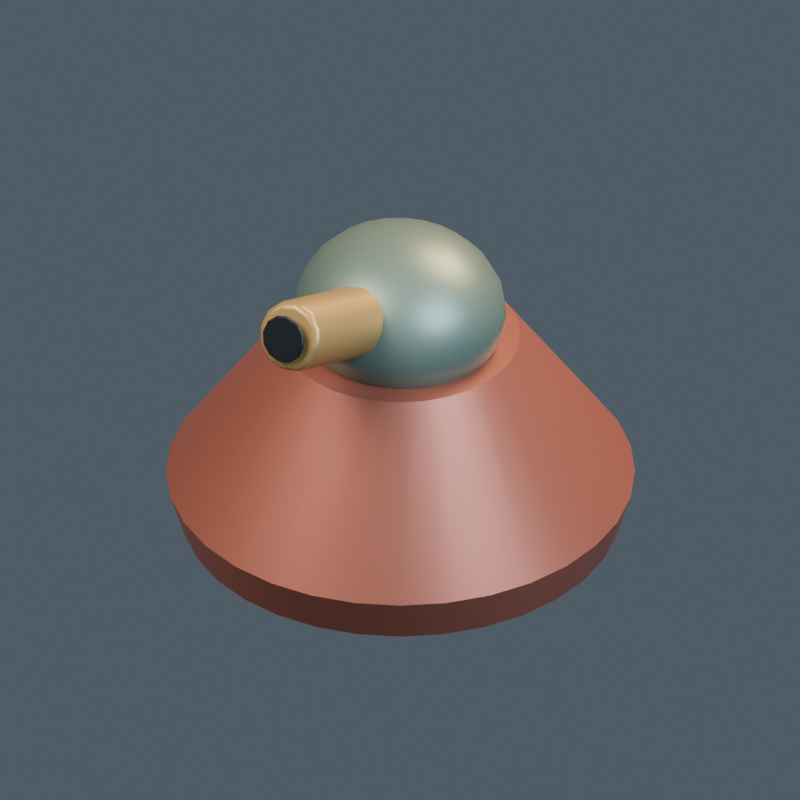 # Source: model.blend  (saved by Blender 4.5.92; exported with 4.5.12 LTS)
import bpy
from mathutils import Matrix  # noqa: F401  (used for matrix-valued properties, if any)

bpy.ops.wm.read_factory_settings(use_empty=True)
scene = bpy.context.scene
scene.name = '018 | Photon Turret'

# ---- collections
col_pb18___photon_turret = bpy.data.collections.new('PB18 | Photon Turret'); scene.collection.children.link(col_pb18___photon_turret)

# ---- materials (node trees are filled in below, after node groups)
mat_terran___accent = bpy.data.materials.new('terran | accent')
mat_terran___accent.diffuse_color = (0.4, 0.12, 0.08, 1.0)
mat_terran___body = bpy.data.materials.new('terran | body')
mat_terran___body.diffuse_color = (0.17, 0.24, 0.2, 1.0)
mat_terran___cap = bpy.data.materials.new('terran | cap')
mat_terran___cap.diffuse_color = (0.46, 0.29, 0.1, 1.0)
mat_terran___dark = bpy.data.materials.new('terran | dark')
mat_terran___dark.diffuse_color = (0.014, 0.019, 0.023, 1.0)
mat_terran___red = bpy.data.materials.new('terran | red')
mat_terran___red.diffuse_color = (0.58, 0.025, 0.015, 1.0)

# ---- material node trees
mat_terran___accent.use_nodes = True; mat_terran___accent.node_tree.nodes.clear()
_N = mat_terran___accent.node_tree.nodes; _L = mat_terran___accent.node_tree.links
n0 = _N.new('ShaderNodeBsdfPrincipled'); n0.name = 'Principled BSDF'; n0.location = (-200, 100)
n0.inputs[0].default_value = (0.4, 0.12, 0.08, 1.0)
n0.inputs[1].default_value = 0.45
n0.inputs[2].default_value = 0.43
n0.inputs[27].default_value = (0.4, 0.12, 0.08, 1.0)
n1 = _N.new('ShaderNodeOutputMaterial'); n1.name = 'Material Output'; n1.location = (200, 100)
_L.new(n0.outputs[0], n1.inputs[0])
n1.is_active_output = True
mat_terran___body.use_nodes = True; mat_terran___body.node_tree.nodes.clear()
_N = mat_terran___body.node_tree.nodes; _L = mat_terran___body.node_tree.links
n0 = _N.new('ShaderNodeBsdfPrincipled'); n0.name = 'Principled BSDF'; n0.location = (-200, 100)
n0.inputs[0].default_value = (0.17, 0.24, 0.2, 1.0)
n0.inputs[1].default_value = 0.45
n0.inputs[2].default_value = 0.43
n0.inputs[27].default_value = (0.17, 0.24, 0.2, 1.0)
n1 = _N.new('ShaderNodeOutputMaterial'); n1.name = 'Material Output'; n1.location = (200, 100)
_L.new(n0.outputs[0], n1.inputs[0])
n1.is_active_output = True
mat_terran___cap.use_nodes = True; mat_terran___cap.node_tree.nodes.clear()
_N = mat_terran___cap.node_tree.nodes; _L = mat_terran___cap.node_tree.links
n0 = _N.new('ShaderNodeBsdfPrincipled'); n0.name = 'Principled BSDF'; n0.location = (-200, 100)
n0.inputs[0].default_value = (0.46, 0.29, 0.1, 1.0)
n0.inputs[1].default_value = 0.45
n0.inputs[2].default_value = 0.43
n0.inputs[27].default_value = (0.46, 0.29, 0.1, 1.0)
n1 = _N.new('ShaderNodeOutputMaterial'); n1.name = 'Material Output'; n1.location = (200, 100)
_L.new(n0.outputs[0], n1.inputs[0])
n1.is_active_output = True
mat_terran___dark.use_nodes = True; mat_terran___dark.node_tree.nodes.clear()
_N = mat_terran___dark.node_tree.nodes; _L = mat_terran___dark.node_tree.links
n0 = _N.new('ShaderNodeBsdfPrincipled'); n0.name = 'Principled BSDF'; n0.location = (-200, 100)
n0.inputs[0].default_value = (0.014, 0.019, 0.023, 1.0)
n0.inputs[1].default_value = 0.45
n0.inputs[2].default_value = 0.43
n0.inputs[27].default_value = (0.014, 0.019, 0.023, 1.0)
n1 = _N.new('ShaderNodeOutputMaterial'); n1.name = 'Material Output'; n1.location = (200, 100)
_L.new(n0.outputs[0], n1.inputs[0])
n1.is_active_output = True
mat_terran___red.use_nodes = True; mat_terran___red.node_tree.nodes.clear()
_N = mat_terran___red.node_tree.nodes; _L = mat_terran___red.node_tree.links
n0 = _N.new('ShaderNodeBsdfPrincipled'); n0.name = 'Principled BSDF'; n0.location = (-200, 100)
n0.inputs[0].default_value = (0.58, 0.025, 0.015, 1.0)
n0.inputs[1].default_value = 0.45
n0.inputs[2].default_value = 0.43
n0.inputs[27].default_value = (0.58, 0.025, 0.015, 1.0)
n1 = _N.new('ShaderNodeOutputMaterial'); n1.name = 'Material Output'; n1.location = (200, 100)
_L.new(n0.outputs[0], n1.inputs[0])
n1.is_active_output = True

# ---- world
world_openfa_ambient = bpy.data.worlds.new('OpenFA ambient'); scene.world = world_openfa_ambient
world_openfa_ambient.use_nodes = True; world_openfa_ambient.node_tree.nodes.clear()
_N = world_openfa_ambient.node_tree.nodes; _L = world_openfa_ambient.node_tree.links
n0 = _N.new('ShaderNodeBackground'); n0.name = 'Background'; n0.location = (-200, 100)
n0.inputs[0].default_value = (0.19, 0.24, 0.3, 1.0)
n0.inputs[1].default_value = 0.45
n1 = _N.new('ShaderNodeOutputWorld'); n1.name = 'World Output'; n1.location = (200, 100)
_L.new(n0.outputs[0], n1.inputs[0])
n1.is_active_output = True

# ---- cameras
cam_camera = bpy.data.cameras.new('Camera')
cam_camera.type = 'ORTHO'
cam_camera.clip_end = 100.0
cam_camera.ortho_scale = 3.343

# ---- lights
light_area = bpy.data.lights.new('Area', 'AREA')
light_area.color = (1.0, 0.91, 0.78)
light_area.energy = 1100.0
light_area.size = 5.0
light_area.size_y = 1.0
light_area_001 = bpy.data.lights.new('Area.001', 'AREA')
light_area_001.color = (0.65, 0.83, 1.0)
light_area_001.energy = 650.0
light_area_001.size = 4.0
light_area_001.size_y = 1.0
light_area_002 = bpy.data.lights.new('Area.002', 'AREA')
light_area_002.color = (1.0, 0.66, 0.35)
light_area_002.energy = 900.0
light_area_002.size = 3.0
light_area_002.size_y = 1.0

# ---- meshes
me_turret_armoured_pedestal_mesh = bpy.data.meshes.new('Turret armoured pedestal mesh')
me_turret_armoured_pedestal_mesh.from_pydata([(0.92, 0.0, 0.0), (0.9023, 0.1795, 0.0), (0.85, 0.3521, 0.0), (0.765, 0.5111, 0.0), (0.6505, 0.6505, 0.0), (0.5111, 0.765, 0.0), (0.3521, 0.85, 0.0), (0.1795, 0.9023, 0.0), (5.633e-17, 0.92, 0.0), (-0.1795, 0.9023, 0.0), (-0.3521, 0.85, 0.0), (-0.5111, 0.765, 0.0), (-0.6505, 0.6505, 0.0), (-0.765, 0.5111, 0.0), (-0.85, 0.3521, 0.0), (-0.9023, 0.1795, 0.0), (-0.92, 1.127e-16, 0.0), (-0.9023, -0.1795, 0.0), (-0.85, -0.3521, 0.0), (-0.765, -0.5111, 0.0), (-0.6505, -0.6505, 0.0), (-0.5111, -0.765, 0.0), (-0.3521, -0.85, 0.0), (-0.1795, -0.9023, 0.0), (-1.69e-16, -0.92, 0.0), (0.1795, -0.9023, 0.0), (0.3521, -0.85, 0.0), (0.5111, -0.765, 0.0), (0.6505, -0.6505, 0.0), (0.765, -0.5111, 0.0), (0.85, -0.3521, 0.0), (0.9023, -0.1795, 0.0), (0.98, 0.0, 0.2), (0.9612, 0.1912, 0.2), (0.9054, 0.375, 0.2), (0.8148, 0.5445, 0.2), (0.693, 0.693, 0.2), (0.5445, 0.8148, 0.2), (0.375, 0.9054, 0.2), (0.1912, 0.9612, 0.2), (6.001e-17, 0.98, 0.2), (-0.1912, 0.9612, 0.2), (-0.375, 0.9054, 0.2), (-0.5445, 0.8148, 0.2), (-0.693, 0.693, 0.2), (-0.8148, 0.5445, 0.2), (-0.9054, 0.375, 0.2), (-0.9612, 0.1912, 0.2), (-0.98, 1.2e-16, 0.2), (-0.9612, -0.1912, 0.2), (-0.9054, -0.375, 0.2), (-0.8148, -0.5445, 0.2), (-0.693, -0.693, 0.2), (-0.5445, -0.8148, 0.2), (-0.375, -0.9054, 0.2), (-0.1912, -0.9612, 0.2), (-1.8e-16, -0.98, 0.2), (0.1912, -0.9612, 0.2), (0.375, -0.9054, 0.2), (0.5445, -0.8148, 0.2), (0.693, -0.693, 0.2), (0.8148, -0.5445, 0.2), (0.9054, -0.375, 0.2), (0.9612, -0.1912, 0.2), (0.5, 0.0, 0.9), (0.4904, 0.09755, 0.9), (0.4619, 0.1913, 0.9), (0.4157, 0.2778, 0.9), (0.3536, 0.3536, 0.9), (0.2778, 0.4157, 0.9), (0.1913, 0.4619, 0.9), (0.09755, 0.4904, 0.9), (3.062e-17, 0.5, 0.9), (-0.09755, 0.4904, 0.9), (-0.1913, 0.4619, 0.9), (-0.2778, 0.4157, 0.9), (-0.3536, 0.3536, 0.9), (-0.4157, 0.2778, 0.9), (-0.4619, 0.1913, 0.9), (-0.4904, 0.09755, 0.9), (-0.5, 6.123e-17, 0.9), (-0.4904, -0.09755, 0.9), (-0.4619, -0.1913, 0.9), (-0.4157, -0.2778, 0.9), (-0.3536, -0.3536, 0.9), (-0.2778, -0.4157, 0.9), (-0.1913, -0.4619, 0.9), (-0.09755, -0.4904, 0.9), (-9.185e-17, -0.5, 0.9), (0.09755, -0.4904, 0.9), (0.1913, -0.4619, 0.9), (0.2778, -0.4157, 0.9), (0.3536, -0.3536, 0.9), (0.4157, -0.2778, 0.9), (0.4619, -0.1913, 0.9), (0.4904, -0.09755, 0.9)], [], [(31, 30, 29, 28, 27, 26, 25, 24, 23, 22, 21, 20, 19, 18, 17, 16, 15, 14, 13, 12, 11, 10, 9, 8, 7, 6, 5, 4, 3, 2, 1, 0), (0, 1, 33, 32), (1, 2, 34, 33), (2, 3, 35, 34), (3, 4, 36, 35), (4, 5, 37, 36), (5, 6, 38, 37), (6, 7, 39, 38), (7, 8, 40, 39), (8, 9, 41, 40), (9, 10, 42, 41), (10, 11, 43, 42), (11, 12, 44, 43), (12, 13, 45, 44), (13, 14, 46, 45), (14, 15, 47, 46), (15, 16, 48, 47), (16, 17, 49, 48), (17, 18, 50, 49), (18, 19, 51, 50), (19, 20, 52, 51), (20, 21, 53, 52), (21, 22, 54, 53), (22, 23, 55, 54), (23, 24, 56, 55), (24, 25, 57, 56), (25, 26, 58, 57), (26, 27, 59, 58), (27, 28, 60, 59), (28, 29, 61, 60), (29, 30, 62, 61), (30, 31, 63, 62), (31, 0, 32, 63), (32, 33, 65, 64), (33, 34, 66, 65), (34, 35, 67, 66), (35, 36, 68, 67), (36, 37, 69, 68), (37, 38, 70, 69), (38, 39, 71, 70), (39, 40, 72, 71), (40, 41, 73, 72), (41, 42, 74, 73), (42, 43, 75, 74), (43, 44, 76, 75), (44, 45, 77, 76), (45, 46, 78, 77), (46, 47, 79, 78), (47, 48, 80, 79), (48, 49, 81, 80), (49, 50, 82, 81), (50, 51, 83, 82), (51, 52, 84, 83), (52, 53, 85, 84), (53, 54, 86, 85), (54, 55, 87, 86), (55, 56, 88, 87), (56, 57, 89, 88), (57, 58, 90, 89), (58, 59, 91, 90), (59, 60, 92, 91), (60, 61, 93, 92), (61, 62, 94, 93), (62, 63, 95, 94), (63, 32, 64, 95), (64, 65, 66, 67, 68, 69, 70, 71, 72, 73, 74, 75, 76, 77, 78, 79, 80, 81, 82, 83, 84, 85, 86, 87, 88, 89, 90, 91, 92, 93, 94, 95)])
me_turret_armoured_pedestal_mesh.polygons.foreach_set('use_smooth', [0, 1, 1, 1, 1, 1, 1, 1, 1, 1, 1, 1, 1, 1, 1, 1, 1, 1, 1, 1, 1, 1, 1, 1, 1, 1, 1, 1, 1, 1, 1, 1, 1, 1, 1, 1, 1, 1, 1, 1, 1, 1, 1, 1, 1, 1, 1, 1, 1, 1, 1, 1, 1, 1, 1, 1, 1, 1, 1, 1, 1, 1, 1, 1, 1, 0])
me_turret_armoured_pedestal_mesh.materials.append(mat_terran___accent)
me_turret_armoured_pedestal_mesh.update()
me_sphere = bpy.data.meshes.new('Sphere')
me_sphere.from_pydata([(0.0, 0.3724, 0.175), (0.0, 0.4153, 0.09059), (0.0, 0.43, 0.0), (0.0, 0.4153, -0.09059), (0.0, 0.3724, -0.175), (0.0, 0.3041, -0.2475), (0.03014, 0.1075, 0.3381), (0.05823, 0.2077, 0.3031), (0.08236, 0.2937, 0.2475), (0.1009, 0.3597, 0.175), (0.1125, 0.4012, 0.09059), (0.1165, 0.4153, 0.0), (0.1125, 0.4012, -0.09059), (0.1009, 0.3597, -0.175), (0.08236, 0.2937, -0.2475), (0.05823, 0.2077, -0.3031), (0.03014, 0.1075, -0.3381), (0.05823, 0.09638, 0.3381), (0.1125, 0.1862, 0.3031), (0.1591, 0.2633, 0.2475), (0.1949, 0.3225, 0.175), (0.2173, 0.3597, 0.09059), (0.225, 0.3724, 0.0), (0.2173, 0.3597, -0.09059), (0.1949, 0.3225, -0.175), (0.1591, 0.2633, -0.2475), (0.1125, 0.1862, -0.3031), (0.05823, 0.09638, -0.3381), (0.08236, 0.0787, 0.3381), (0.1591, 0.152, 0.3031), (0.225, 0.215, 0.2475), (0.2756, 0.2633, 0.175), (0.3074, 0.2937, 0.09059), (0.3182, 0.3041, 0.0), (0.3074, 0.2937, -0.09059), (0.2756, 0.2633, -0.175), (0.225, 0.215, -0.2475), (0.1591, 0.152, -0.3031), (0.08236, 0.0787, -0.3381), (0.1009, 0.05565, 0.3381), (0.1949, 0.1075, 0.3031), (0.2756, 0.152, 0.2475), (0.3375, 0.1862, 0.175), (0.3764, 0.2077, 0.09059), (0.3897, 0.215, 0.0), (0.3764, 0.2077, -0.09059), (0.3375, 0.1862, -0.175), (0.2756, 0.152, -0.2475), (0.1949, 0.1075, -0.3031), (0.1009, 0.05565, -0.3381), (0.0, 0.0, -0.35), (0.1125, 0.0288, 0.3381), (0.2173, 0.05565, 0.3031), (0.3074, 0.0787, 0.2475), (0.3764, 0.09638, 0.175), (0.4199, 0.1075, 0.09059), (0.4347, 0.1113, 0.0), (0.4199, 0.1075, -0.09059), (0.3764, 0.09638, -0.175), (0.3074, 0.0787, -0.2475), (0.2173, 0.05565, -0.3031), (0.1125, 0.0288, -0.3381), (0.1165, 0.0, 0.3381), (0.225, -6.407e-09, 0.3031), (0.3182, 6.407e-09, 0.2475), (0.3897, -6.407e-09, 0.175), (0.4347, -6.407e-09, 0.09059), (0.45, -1.281e-08, 0.0), (0.4347, -6.407e-09, -0.09059), (0.3897, -6.407e-09, -0.175), (0.3182, 6.407e-09, -0.2475), (0.225, -6.407e-09, -0.3031), (0.1165, 0.0, -0.3381), (0.1125, -0.0288, 0.3381), (0.2173, -0.05565, 0.3031), (0.3074, -0.0787, 0.2475), (0.3764, -0.09638, 0.175), (0.4199, -0.1075, 0.09059), (0.4347, -0.1113, 0.0), (0.4199, -0.1075, -0.09059), (0.3764, -0.09638, -0.175), (0.3074, -0.0787, -0.2475), (0.2173, -0.05565, -0.3031), (0.1125, -0.0288, -0.3381), (0.1009, -0.05565, 0.3381), (0.1949, -0.1075, 0.3031), (0.2756, -0.152, 0.2475), (0.3375, -0.1862, 0.175), (0.3764, -0.2077, 0.09059), (0.3897, -0.215, 0.0), (0.3764, -0.2077, -0.09059), (0.3375, -0.1862, -0.175), (0.2756, -0.152, -0.2475), (0.1949, -0.1075, -0.3031), (0.1009, -0.05565, -0.3381), (0.08236, -0.0787, 0.3381), (0.1591, -0.152, 0.3031), (0.225, -0.215, 0.2475), (0.2756, -0.2633, 0.175), (0.3074, -0.2937, 0.09059), (0.3182, -0.3041, 0.0), (0.3074, -0.2937, -0.09059), (0.2756, -0.2633, -0.175), (0.225, -0.215, -0.2475), (0.1591, -0.152, -0.3031), (0.08236, -0.0787, -0.3381), (0.05823, -0.09638, 0.3381), (0.1125, -0.1862, 0.3031), (0.1591, -0.2633, 0.2475), (0.1949, -0.3225, 0.175), (0.2173, -0.3597, 0.09059), (0.225, -0.3724, 0.0), (0.2173, -0.3597, -0.09059), (0.1949, -0.3225, -0.175), (0.1591, -0.2633, -0.2475), (0.1125, -0.1862, -0.3031), (0.05823, -0.09638, -0.3381), (0.03014, -0.1075, 0.3381), (0.05823, -0.2077, 0.3031), (0.08236, -0.2937, 0.2475), (0.1009, -0.3597, 0.175), (0.1125, -0.4012, 0.09059), (0.1165, -0.4153, 0.0), (0.1125, -0.4012, -0.09059), (0.1009, -0.3597, -0.175), (0.08236, -0.2937, -0.2475), (0.05823, -0.2077, -0.3031), (0.03014, -0.1075, -0.3381), (0.0, -0.1113, 0.3381), (-1.341e-08, -0.215, 0.3031), (1.341e-08, -0.3041, 0.2475), (-2.012e-08, -0.3724, 0.175), (-6.706e-09, -0.4153, 0.09059), (-2.682e-08, -0.43, 0.0), (-6.706e-09, -0.4153, -0.09059), (-2.012e-08, -0.3724, -0.175), (1.341e-08, -0.3041, -0.2475), (-1.341e-08, -0.215, -0.3031), (0.0, -0.1113, -0.3381), (0.0, 0.0, 0.35), (-0.03014, -0.1075, 0.3381), (-0.05823, -0.2077, 0.3031), (-0.08236, -0.2937, 0.2475), (-0.1009, -0.3597, 0.175), (-0.1125, -0.4012, 0.09059), (-0.1165, -0.4153, 0.0), (-0.1125, -0.4012, -0.09059), (-0.1009, -0.3597, -0.175), (-0.08236, -0.2937, -0.2475), (-0.05823, -0.2077, -0.3031), (-0.03014, -0.1075, -0.3381), (-0.05823, -0.09638, 0.3381), (-0.1125, -0.1862, 0.3031), (-0.1591, -0.2633, 0.2475), (-0.1949, -0.3225, 0.175), (-0.2173, -0.3597, 0.09059), (-0.225, -0.3724, 0.0), (-0.2173, -0.3597, -0.09059), (-0.1949, -0.3225, -0.175), (-0.1591, -0.2633, -0.2475), (-0.1125, -0.1862, -0.3031), (-0.05823, -0.09638, -0.3381), (-0.08236, -0.0787, 0.3381), (-0.1591, -0.152, 0.3031), (-0.225, -0.215, 0.2475), (-0.2756, -0.2633, 0.175), (-0.3074, -0.2937, 0.09059), (-0.3182, -0.3041, 0.0), (-0.3074, -0.2937, -0.09059), (-0.2756, -0.2633, -0.175), (-0.225, -0.215, -0.2475), (-0.1591, -0.152, -0.3031), (-0.08236, -0.0787, -0.3381), (-0.1009, -0.05565, 0.3381), (-0.1949, -0.1075, 0.3031), (-0.2756, -0.152, 0.2475), (-0.3375, -0.1862, 0.175), (-0.3764, -0.2077, 0.09059), (-0.3897, -0.215, 0.0), (-0.3764, -0.2077, -0.09059), (-0.3375, -0.1862, -0.175), (-0.2756, -0.152, -0.2475), (-0.1949, -0.1075, -0.3031), (-0.1009, -0.05565, -0.3381), (-0.1125, -0.0288, 0.3381), (-0.2173, -0.05565, 0.3031), (-0.3074, -0.0787, 0.2475), (-0.3764, -0.09638, 0.175), (-0.4199, -0.1075, 0.09059), (-0.4347, -0.1113, 0.0), (-0.4199, -0.1075, -0.09059), (-0.3764, -0.09638, -0.175), (-0.3074, -0.0787, -0.2475), (-0.2173, -0.05565, -0.3031), (-0.1125, -0.0288, -0.3381), (-0.1165, 0.0, 0.3381), (-0.225, 2.563e-08, 0.3031), (-0.3182, -1.281e-08, 0.2475), (-0.3897, 3.844e-08, 0.175), (-0.4347, 6.407e-09, 0.09059), (-0.45, 5.126e-08, 0.0), (-0.4347, 6.407e-09, -0.09059), (-0.3897, 3.844e-08, -0.175), (-0.3182, -1.281e-08, -0.2475), (-0.225, 2.563e-08, -0.3031), (-0.1165, 0.0, -0.3381), (-0.1125, 0.0288, 0.3381), (-0.2173, 0.05565, 0.3031), (-0.3074, 0.0787, 0.2475), (-0.3764, 0.09638, 0.175), (-0.4199, 0.1075, 0.09059), (-0.4347, 0.1113, 0.0), (-0.4199, 0.1075, -0.09059), (-0.3764, 0.09638, -0.175), (-0.3074, 0.0787, -0.2475), (-0.2173, 0.05565, -0.3031), (-0.1125, 0.0288, -0.3381), (-0.1009, 0.05565, 0.3381), (-0.1949, 0.1075, 0.3031), (-0.2756, 0.152, 0.2475), (-0.3375, 0.1862, 0.175), (-0.3764, 0.2077, 0.09059), (-0.3897, 0.215, 0.0), (-0.3764, 0.2077, -0.09059), (-0.3375, 0.1862, -0.175), (-0.2756, 0.152, -0.2475), (-0.1949, 0.1075, -0.3031), (-0.1009, 0.05565, -0.3381), (-0.08236, 0.0787, 0.3381), (-0.1591, 0.152, 0.3031), (-0.225, 0.215, 0.2475), (-0.2756, 0.2633, 0.175), (-0.3074, 0.2937, 0.09059), (-0.3182, 0.3041, 0.0), (-0.3074, 0.2937, -0.09059), (-0.2756, 0.2633, -0.175), (-0.225, 0.215, -0.2475), (-0.1591, 0.152, -0.3031), (-0.08236, 0.0787, -0.3381), (-0.05823, 0.09638, 0.3381), (-0.1125, 0.1862, 0.3031), (-0.1591, 0.2633, 0.2475), (-0.1949, 0.3225, 0.175), (-0.2173, 0.3597, 0.09059), (-0.225, 0.3724, 0.0), (-0.2173, 0.3597, -0.09059), (-0.1949, 0.3225, -0.175), (-0.1591, 0.2633, -0.2475), (-0.1125, 0.1862, -0.3031), (-0.05823, 0.09638, -0.3381), (-0.03014, 0.1075, 0.3381), (-0.05823, 0.2077, 0.3031), (-0.08236, 0.2937, 0.2475), (-0.1009, 0.3597, 0.175), (-0.1125, 0.4012, 0.09059), (-0.1165, 0.4153, 0.0), (-0.1125, 0.4012, -0.09059), (-0.1009, 0.3597, -0.175), (-0.08236, 0.2937, -0.2475), (-0.05823, 0.2077, -0.3031), (-0.03014, 0.1075, -0.3381), (0.0, 0.1113, 0.3381), (2.347e-08, 0.215, 0.3031), (6.706e-09, 0.3041, 0.2475), (2.347e-08, 0.215, -0.3031), (0.0, 0.1113, -0.3381)], [], [(2, 1, 10, 11), (263, 262, 7, 8), (264, 5, 14, 15), (3, 2, 11, 12), (0, 263, 8, 9), (265, 264, 15, 16), (261, 139, 6), (4, 3, 12, 13), (1, 0, 9, 10), (50, 265, 16), (262, 261, 6, 7), (5, 4, 13, 14), (9, 8, 19, 20), (16, 15, 26, 27), (6, 139, 17), (13, 12, 23, 24), (10, 9, 20, 21), (50, 16, 27), (7, 6, 17, 18), (14, 13, 24, 25), (11, 10, 21, 22), (8, 7, 18, 19), (15, 14, 25, 26), (12, 11, 22, 23), (19, 18, 29, 30), (26, 25, 36, 37), (23, 22, 33, 34), (20, 19, 30, 31), (27, 26, 37, 38), (17, 139, 28), (24, 23, 34, 35), (21, 20, 31, 32), (50, 27, 38), (18, 17, 28, 29), (25, 24, 35, 36), (22, 21, 32, 33), (32, 31, 42, 43), (50, 38, 49), (29, 28, 39, 40), (36, 35, 46, 47), (33, 32, 43, 44), (30, 29, 40, 41), (37, 36, 47, 48), (34, 33, 44, 45), (31, 30, 41, 42), (38, 37, 48, 49), (28, 139, 39), (35, 34, 45, 46), (42, 41, 53, 54), (49, 48, 60, 61), (39, 139, 51), (46, 45, 57, 58), (43, 42, 54, 55), (50, 49, 61), (40, 39, 51, 52), (47, 46, 58, 59), (44, 43, 55, 56), (41, 40, 52, 53), (48, 47, 59, 60), (45, 44, 56, 57), (56, 55, 66, 67), (53, 52, 63, 64), (60, 59, 70, 71), (57, 56, 67, 68), (54, 53, 64, 65), (61, 60, 71, 72), (51, 139, 62), (58, 57, 68, 69), (55, 54, 65, 66), (50, 61, 72), (52, 51, 62, 63), (59, 58, 69, 70), (66, 65, 76, 77), (50, 72, 83), (63, 62, 73, 74), (70, 69, 80, 81), (67, 66, 77, 78), (64, 63, 74, 75), (71, 70, 81, 82), (68, 67, 78, 79), (65, 64, 75, 76), (72, 71, 82, 83), (62, 139, 73), (69, 68, 79, 80), (79, 78, 89, 90), (76, 75, 86, 87), (83, 82, 93, 94), (73, 139, 84), (80, 79, 90, 91), (77, 76, 87, 88), (50, 83, 94), (74, 73, 84, 85), (81, 80, 91, 92), (78, 77, 88, 89), (75, 74, 85, 86), (82, 81, 92, 93), (89, 88, 99, 100), (86, 85, 96, 97), (93, 92, 103, 104), (90, 89, 100, 101), (87, 86, 97, 98), (94, 93, 104, 105), (84, 139, 95), (91, 90, 101, 102), (88, 87, 98, 99), (50, 94, 105), (85, 84, 95, 96), (92, 91, 102, 103), (102, 101, 112, 113), (99, 98, 109, 110), (50, 105, 116), (96, 95, 106, 107), (103, 102, 113, 114), (100, 99, 110, 111), (97, 96, 107, 108), (104, 103, 114, 115), (101, 100, 111, 112), (98, 97, 108, 109), (105, 104, 115, 116), (95, 139, 106), (112, 111, 122, 123), (109, 108, 119, 120), (116, 115, 126, 127), (106, 139, 117), (113, 112, 123, 124), (110, 109, 120, 121), (50, 116, 127), (107, 106, 117, 118), (114, 113, 124, 125), (111, 110, 121, 122), (108, 107, 118, 119), (115, 114, 125, 126), (125, 124, 135, 136), (122, 121, 132, 133), (119, 118, 129, 130), (126, 125, 136, 137), (123, 122, 133, 134), (120, 119, 130, 131), (127, 126, 137, 138), (117, 139, 128), (124, 123, 134, 135), (121, 120, 131, 132), (50, 127, 138), (118, 117, 128, 129), (128, 139, 140), (135, 134, 146, 147), (132, 131, 143, 144), (50, 138, 150), (129, 128, 140, 141), (136, 135, 147, 148), (133, 132, 144, 145), (130, 129, 141, 142), (137, 136, 148, 149), (134, 133, 145, 146), (131, 130, 142, 143), (138, 137, 149, 150), (149, 148, 159, 160), (146, 145, 156, 157), (143, 142, 153, 154), (150, 149, 160, 161), (140, 139, 151), (147, 146, 157, 158), (144, 143, 154, 155), (50, 150, 161), (141, 140, 151, 152), (148, 147, 158, 159), (145, 144, 155, 156), (142, 141, 152, 153), (152, 151, 162, 163), (159, 158, 169, 170), (156, 155, 166, 167), (153, 152, 163, 164), (160, 159, 170, 171), (157, 156, 167, 168), (154, 153, 164, 165), (161, 160, 171, 172), (151, 139, 162), (158, 157, 168, 169), (155, 154, 165, 166), (50, 161, 172), (172, 171, 182, 183), (162, 139, 173), (169, 168, 179, 180), (166, 165, 176, 177), (50, 172, 183), (163, 162, 173, 174), (170, 169, 180, 181), (167, 166, 177, 178), (164, 163, 174, 175), (171, 170, 181, 182), (168, 167, 178, 179), (165, 164, 175, 176), (175, 174, 185, 186), (182, 181, 192, 193), (179, 178, 189, 190), (176, 175, 186, 187), (183, 182, 193, 194), (173, 139, 184), (180, 179, 190, 191), (177, 176, 187, 188), (50, 183, 194), (174, 173, 184, 185), (181, 180, 191, 192), (178, 177, 188, 189), (50, 194, 205), (185, 184, 195, 196), (192, 191, 202, 203), (189, 188, 199, 200), (186, 185, 196, 197), (193, 192, 203, 204), (190, 189, 200, 201), (187, 186, 197, 198), (194, 193, 204, 205), (184, 139, 195), (191, 190, 201, 202), (188, 187, 198, 199), (198, 197, 208, 209), (205, 204, 215, 216), (195, 139, 206), (202, 201, 212, 213), (199, 198, 209, 210), (50, 205, 216), (196, 195, 206, 207), (203, 202, 213, 214), (200, 199, 210, 211), (197, 196, 207, 208), (204, 203, 214, 215), (201, 200, 211, 212), (208, 207, 218, 219), (215, 214, 225, 226), (212, 211, 222, 223), (209, 208, 219, 220), (216, 215, 226, 227), (206, 139, 217), (213, 212, 223, 224), (210, 209, 220, 221), (50, 216, 227), (207, 206, 217, 218), (214, 213, 224, 225), (211, 210, 221, 222), (221, 220, 231, 232), (50, 227, 238), (218, 217, 228, 229), (225, 224, 235, 236), (222, 221, 232, 233), (219, 218, 229, 230), (226, 225, 236, 237), (223, 222, 233, 234), (220, 219, 230, 231), (227, 226, 237, 238), (217, 139, 228), (224, 223, 234, 235), (231, 230, 241, 242), (238, 237, 248, 249), (228, 139, 239), (235, 234, 245, 246), (232, 231, 242, 243), (50, 238, 249), (229, 228, 239, 240), (236, 235, 246, 247), (233, 232, 243, 244), (230, 229, 240, 241), (237, 236, 247, 248), (234, 233, 244, 245), (244, 243, 254, 255), (241, 240, 251, 252), (248, 247, 258, 259), (245, 244, 255, 256), (242, 241, 252, 253), (249, 248, 259, 260), (239, 139, 250), (246, 245, 256, 257), (243, 242, 253, 254), (50, 249, 260), (240, 239, 250, 251), (247, 246, 257, 258), (254, 253, 0, 1), (50, 260, 265), (251, 250, 261, 262), (258, 257, 4, 5), (255, 254, 1, 2), (252, 251, 262, 263), (259, 258, 5, 264), (256, 255, 2, 3), (253, 252, 263, 0), (260, 259, 264, 265), (250, 139, 261), (257, 256, 3, 4)])
me_sphere.polygons.foreach_set('use_smooth', [True] * 288)
_uv = me_sphere.uv_layers.new(name='UVMap')
_uv.uv.foreach_set('vector', [0.75, 0.5, 0.75, 0.5833, 0.7083, 0.5833, 0.7083, 0.5, 0.75, 0.75, 0.75, 0.8333, 0.7083, 0.8333, 0.7083, 0.75, 0.75, 0.1667, 0.75, 0.25, 0.7083, 0.25, 0.7083, 0.1667, 0.75, 0.4167, 0.75, 0.5, 0.7083, 0.5, 0.7083, 0.4167, 0.75, 0.6667, 0.75, 0.75, 0.7083, 0.75, 0.7083, 0.6667, 0.75, 0.08333, 0.75, 0.1667, 0.7083, 0.1667, 0.7083, 0.08333, 0.75, 0.9167, 0.7292, 1.0, 0.7083, 0.9167, 0.75, 0.3333, 0.75, 0.4167, 0.7083, 0.4167, 0.7083, 0.3333, 0.75, 0.5833, 0.75, 0.6667, 0.7083, 0.6667, 0.7083, 0.5833, 0.7292, 0.0, 0.75, 0.08333, 0.7083, 0.08333, 0.75, 0.8333, 0.75, 0.9167, 0.7083, 0.9167, 0.7083, 0.8333, 0.75, 0.25, 0.75, 0.3333, 0.7083, 0.3333, 0.7083, 0.25, 0.7083, 0.6667, 0.7083, 0.75, 0.6667, 0.75, 0.6667, 0.6667, 0.7083, 0.08333, 0.7083, 0.1667, 0.6667, 0.1667, 0.6667, 0.08333, 0.7083, 0.9167, 0.6875, 1.0, 0.6667, 0.9167, 0.7083, 0.3333, 0.7083, 0.4167, 0.6667, 0.4167, 0.6667, 0.3333, 0.7083, 0.5833, 0.7083, 0.6667, 0.6667, 0.6667, 0.6667, 0.5833, 0.6875, 0.0, 0.7083, 0.08333, 0.6667, 0.08333, 0.7083, 0.8333, 0.7083, 0.9167, 0.6667, 0.9167, 0.6667, 0.8333, 0.7083, 0.25, 0.7083, 0.3333, 0.6667, 0.3333, 0.6667, 0.25, 0.7083, 0.5, 0.7083, 0.5833, 0.6667, 0.5833, 0.6667, 0.5, 0.7083, 0.75, 0.7083, 0.8333, 0.6667, 0.8333, 0.6667, 0.75, 0.7083, 0.1667, 0.7083, 0.25, 0.6667, 0.25, 0.6667, 0.1667, 0.7083, 0.4167, 0.7083, 0.5, 0.6667, 0.5, 0.6667, 0.4167, 0.6667, 0.75, 0.6667, 0.8333, 0.625, 0.8333, 0.625, 0.75, 0.6667, 0.1667, 0.6667, 0.25, 0.625, 0.25, 0.625, 0.1667, 0.6667, 0.4167, 0.6667, 0.5, 0.625, 0.5, 0.625, 0.4167, 0.6667, 0.6667, 0.6667, 0.75, 0.625, 0.75, 0.625, 0.6667, 0.6667, 0.08333, 0.6667, 0.1667, 0.625, 0.1667, 0.625, 0.08333, 0.6667, 0.9167, 0.6458, 1.0, 0.625, 0.9167, 0.6667, 0.3333, 0.6667, 0.4167, 0.625, 0.4167, 0.625, 0.3333, 0.6667, 0.5833, 0.6667, 0.6667, 0.625, 0.6667, 0.625, 0.5833, 0.6458, 0.0, 0.6667, 0.08333, 0.625, 0.08333, 0.6667, 0.8333, 0.6667, 0.9167, 0.625, 0.9167, 0.625, 0.8333, 0.6667, 0.25, 0.6667, 0.3333, 0.625, 0.3333, 0.625, 0.25, 0.6667, 0.5, 0.6667, 0.5833, 0.625, 0.5833, 0.625, 0.5, 0.625, 0.5833, 0.625, 0.6667, 0.5833, 0.6667, 0.5833, 0.5833, 0.6042, 0.0, 0.625, 0.08333, 0.5833, 0.08333, 0.625, 0.8333, 0.625, 0.9167, 0.5833, 0.9167, 0.5833, 0.8333, 0.625, 0.25, 0.625, 0.3333, 0.5833, 0.3333, 0.5833, 0.25, 0.625, 0.5, 0.625, 0.5833, 0.5833, 0.5833, 0.5833, 0.5, 0.625, 0.75, 0.625, 0.8333, 0.5833, 0.8333, 0.5833, 0.75, 0.625, 0.1667, 0.625, 0.25, 0.5833, 0.25, 0.5833, 0.1667, 0.625, 0.4167, 0.625, 0.5, 0.5833, 0.5, 0.5833, 0.4167, 0.625, 0.6667, 0.625, 0.75, 0.5833, 0.75, 0.5833, 0.6667, 0.625, 0.08333, 0.625, 0.1667, 0.5833, 0.1667, 0.5833, 0.08333, 0.625, 0.9167, 0.6042, 1.0, 0.5833, 0.9167, 0.625, 0.3333, 0.625, 0.4167, 0.5833, 0.4167, 0.5833, 0.3333, 0.5833, 0.6667, 0.5833, 0.75, 0.5417, 0.75, 0.5417, 0.6667, 0.5833, 0.08333, 0.5833, 0.1667, 0.5417, 0.1667, 0.5417, 0.08333, 0.5833, 0.9167, 0.5625, 1.0, 0.5417, 0.9167, 0.5833, 0.3333, 0.5833, 0.4167, 0.5417, 0.4167, 0.5417, 0.3333, 0.5833, 0.5833, 0.5833, 0.6667, 0.5417, 0.6667, 0.5417, 0.5833, 0.5625, 0.0, 0.5833, 0.08333, 0.5417, 0.08333, 0.5833, 0.8333, 0.5833, 0.9167, 0.5417, 0.9167, 0.5417, 0.8333, 0.5833, 0.25, 0.5833, 0.3333, 0.5417, 0.3333, 0.5417, 0.25, 0.5833, 0.5, 0.5833, 0.5833, 0.5417, 0.5833, 0.5417, 0.5, 0.5833, 0.75, 0.5833, 0.8333, 0.5417, 0.8333, 0.5417, 0.75, 0.5833, 0.1667, 0.5833, 0.25, 0.5417, 0.25, 0.5417, 0.1667, 0.5833, 0.4167, 0.5833, 0.5, 0.5417, 0.5, 0.5417, 0.4167, 0.5417, 0.5, 0.5417, 0.5833, 0.5, 0.5833, 0.5, 0.5, 0.5417, 0.75, 0.5417, 0.8333, 0.5, 0.8333, 0.5, 0.75, 0.5417, 0.1667, 0.5417, 0.25, 0.5, 0.25, 0.5, 0.1667, 0.5417, 0.4167, 0.5417, 0.5, 0.5, 0.5, 0.5, 0.4167, 0.5417, 0.6667, 0.5417, 0.75, 0.5, 0.75, 0.5, 0.6667, 0.5417, 0.08333, 0.5417, 0.1667, 0.5, 0.1667, 0.5, 0.08333, 0.5417, 0.9167, 0.5208, 1.0, 0.5, 0.9167, 0.5417, 0.3333, 0.5417, 0.4167, 0.5, 0.4167, 0.5, 0.3333, 0.5417, 0.5833, 0.5417, 0.6667, 0.5, 0.6667, 0.5, 0.5833, 0.5208, 0.0, 0.5417, 0.08333, 0.5, 0.08333, 0.5417, 0.8333, 0.5417, 0.9167, 0.5, 0.9167, 0.5, 0.8333, 0.5417, 0.25, 0.5417, 0.3333, 0.5, 0.3333, 0.5, 0.25, 0.5, 0.5833, 0.5, 0.6667, 0.4583, 0.6667, 0.4583, 0.5833, 0.4792, 0.0, 0.5, 0.08333, 0.4583, 0.08333, 0.5, 0.8333, 0.5, 0.9167, 0.4583, 0.9167, 0.4583, 0.8333, 0.5, 0.25, 0.5, 0.3333, 0.4583, 0.3333, 0.4583, 0.25, 0.5, 0.5, 0.5, 0.5833, 0.4583, 0.5833, 0.4583, 0.5, 0.5, 0.75, 0.5, 0.8333, 0.4583, 0.8333, 0.4583, 0.75, 0.5, 0.1667, 0.5, 0.25, 0.4583, 0.25, 0.4583, 0.1667, 0.5, 0.4167, 0.5, 0.5, 0.4583, 0.5, 0.4583, 0.4167, 0.5, 0.6667, 0.5, 0.75, 0.4583, 0.75, 0.4583, 0.6667, 0.5, 0.08333, 0.5, 0.1667, 0.4583, 0.1667, 0.4583, 0.08333, 0.5, 0.9167, 0.4792, 1.0, 0.4583, 0.9167, 0.5, 0.3333, 0.5, 0.4167, 0.4583, 0.4167, 0.4583, 0.3333, 0.4583, 0.4167, 0.4583, 0.5, 0.4167, 0.5, 0.4167, 0.4167, 0.4583, 0.6667, 0.4583, 0.75, 0.4167, 0.75, 0.4167, 0.6667, 0.4583, 0.08333, 0.4583, 0.1667, 0.4167, 0.1667, 0.4167, 0.08333, 0.4583, 0.9167, 0.4375, 1.0, 0.4167, 0.9167, 0.4583, 0.3333, 0.4583, 0.4167, 0.4167, 0.4167, 0.4167, 0.3333, 0.4583, 0.5833, 0.4583, 0.6667, 0.4167, 0.6667, 0.4167, 0.5833, 0.4375, 0.0, 0.4583, 0.08333, 0.4167, 0.08333, 0.4583, 0.8333, 0.4583, 0.9167, 0.4167, 0.9167, 0.4167, 0.8333, 0.4583, 0.25, 0.4583, 0.3333, 0.4167, 0.3333, 0.4167, 0.25, 0.4583, 0.5, 0.4583, 0.5833, 0.4167, 0.5833, 0.4167, 0.5, 0.4583, 0.75, 0.4583, 0.8333, 0.4167, 0.8333, 0.4167, 0.75, 0.4583, 0.1667, 0.4583, 0.25, 0.4167, 0.25, 0.4167, 0.1667, 0.4167, 0.5, 0.4167, 0.5833, 0.375, 0.5833, 0.375, 0.5, 0.4167, 0.75, 0.4167, 0.8333, 0.375, 0.8333, 0.375, 0.75, 0.4167, 0.1667, 0.4167, 0.25, 0.375, 0.25, 0.375, 0.1667, 0.4167, 0.4167, 0.4167, 0.5, 0.375, 0.5, 0.375, 0.4167, 0.4167, 0.6667, 0.4167, 0.75, 0.375, 0.75, 0.375, 0.6667, 0.4167, 0.08333, 0.4167, 0.1667, 0.375, 0.1667, 0.375, 0.08333, 0.4167, 0.9167, 0.3958, 1.0, 0.375, 0.9167, 0.4167, 0.3333, 0.4167, 0.4167, 0.375, 0.4167, 0.375, 0.3333, 0.4167, 0.5833, 0.4167, 0.6667, 0.375, 0.6667, 0.375, 0.5833, 0.3958, 0.0, 0.4167, 0.08333, 0.375, 0.08333, 0.4167, 0.8333, 0.4167, 0.9167, 0.375, 0.9167, 0.375, 0.8333, 0.4167, 0.25, 0.4167, 0.3333, 0.375, 0.3333, 0.375, 0.25, 0.375, 0.3333, 0.375, 0.4167, 0.3333, 0.4167, 0.3333, 0.3333, 0.375, 0.5833, 0.375, 0.6667, 0.3333, 0.6667, 0.3333, 0.5833, 0.3542, 0.0, 0.375, 0.08333, 0.3333, 0.08333, 0.375, 0.8333, 0.375, 0.9167, 0.3333, 0.9167, 0.3333, 0.8333, 0.375, 0.25, 0.375, 0.3333, 0.3333, 0.3333, 0.3333, 0.25, 0.375, 0.5, 0.375, 0.5833, 0.3333, 0.5833, 0.3333, 0.5, 0.375, 0.75, 0.375, 0.8333, 0.3333, 0.8333, 0.3333, 0.75, 0.375, 0.1667, 0.375, 0.25, 0.3333, 0.25, 0.3333, 0.1667, 0.375, 0.4167, 0.375, 0.5, 0.3333, 0.5, 0.3333, 0.4167, 0.375, 0.6667, 0.375, 0.75, 0.3333, 0.75, 0.3333, 0.6667, 0.375, 0.08333, 0.375, 0.1667, 0.3333, 0.1667, 0.3333, 0.08333, 0.375, 0.9167, 0.3542, 1.0, 0.3333, 0.9167, 0.3333, 0.4167, 0.3333, 0.5, 0.2917, 0.5, 0.2917, 0.4167, 0.3333, 0.6667, 0.3333, 0.75, 0.2917, 0.75, 0.2917, 0.6667, 0.3333, 0.08333, 0.3333, 0.1667, 0.2917, 0.1667, 0.2917, 0.08333, 0.3333, 0.9167, 0.3125, 1.0, 0.2917, 0.9167, 0.3333, 0.3333, 0.3333, 0.4167, 0.2917, 0.4167, 0.2917, 0.3333, 0.3333, 0.5833, 0.3333, 0.6667, 0.2917, 0.6667, 0.2917, 0.5833, 0.3125, 0.0, 0.3333, 0.08333, 0.2917, 0.08333, 0.3333, 0.8333, 0.3333, 0.9167, 0.2917, 0.9167, 0.2917, 0.8333, 0.3333, 0.25, 0.3333, 0.3333, 0.2917, 0.3333, 0.2917, 0.25, 0.3333, 0.5, 0.3333, 0.5833, 0.2917, 0.5833, 0.2917, 0.5, 0.3333, 0.75, 0.3333, 0.8333, 0.2917, 0.8333, 0.2917, 0.75, 0.3333, 0.1667, 0.3333, 0.25, 0.2917, 0.25, 0.2917, 0.1667, 0.2917, 0.25, 0.2917, 0.3333, 0.25, 0.3333, 0.25, 0.25, 0.2917, 0.5, 0.2917, 0.5833, 0.25, 0.5833, 0.25, 0.5, 0.2917, 0.75, 0.2917, 0.8333, 0.25, 0.8333, 0.25, 0.75, 0.2917, 0.1667, 0.2917, 0.25, 0.25, 0.25, 0.25, 0.1667, 0.2917, 0.4167, 0.2917, 0.5, 0.25, 0.5, 0.25, 0.4167, 0.2917, 0.6667, 0.2917, 0.75, 0.25, 0.75, 0.25, 0.6667, 0.2917, 0.08333, 0.2917, 0.1667, 0.25, 0.1667, 0.25, 0.08333, 0.2917, 0.9167, 0.2708, 1.0, 0.25, 0.9167, 0.2917, 0.3333, 0.2917, 0.4167, 0.25, 0.4167, 0.25, 0.3333, 0.2917, 0.5833, 0.2917, 0.6667, 0.25, 0.6667, 0.25, 0.5833, 0.2708, 0.0, 0.2917, 0.08333, 0.25, 0.08333, 0.2917, 0.8333, 0.2917, 0.9167, 0.25, 0.9167, 0.25, 0.8333, 0.25, 0.9167, 0.2292, 1.0, 0.2083, 0.9167, 0.25, 0.3333, 0.25, 0.4167, 0.2083, 0.4167, 0.2083, 0.3333, 0.25, 0.5833, 0.25, 0.6667, 0.2083, 0.6667, 0.2083, 0.5833, 0.2292, 0.0, 0.25, 0.08333, 0.2083, 0.08333, 0.25, 0.8333, 0.25, 0.9167, 0.2083, 0.9167, 0.2083, 0.8333, 0.25, 0.25, 0.25, 0.3333, 0.2083, 0.3333, 0.2083, 0.25, 0.25, 0.5, 0.25, 0.5833, 0.2083, 0.5833, 0.2083, 0.5, 0.25, 0.75, 0.25, 0.8333, 0.2083, 0.8333, 0.2083, 0.75, 0.25, 0.1667, 0.25, 0.25, 0.2083, 0.25, 0.2083, 0.1667, 0.25, 0.4167, 0.25, 0.5, 0.2083, 0.5, 0.2083, 0.4167, 0.25, 0.6667, 0.25, 0.75, 0.2083, 0.75, 0.2083, 0.6667, 0.25, 0.08333, 0.25, 0.1667, 0.2083, 0.1667, 0.2083, 0.08333, 0.2083, 0.1667, 0.2083, 0.25, 0.1667, 0.25, 0.1667, 0.1667, 0.2083, 0.4167, 0.2083, 0.5, 0.1667, 0.5, 0.1667, 0.4167, 0.2083, 0.6667, 0.2083, 0.75, 0.1667, 0.75, 0.1667, 0.6667, 0.2083, 0.08333, 0.2083, 0.1667, 0.1667, 0.1667, 0.1667, 0.08333, 0.2083, 0.9167, 0.1875, 1.0, 0.1667, 0.9167, 0.2083, 0.3333, 0.2083, 0.4167, 0.1667, 0.4167, 0.1667, 0.3333, 0.2083, 0.5833, 0.2083, 0.6667, 0.1667, 0.6667, 0.1667, 0.5833, 0.1875, 0.0, 0.2083, 0.08333, 0.1667, 0.08333, 0.2083, 0.8333, 0.2083, 0.9167, 0.1667, 0.9167, 0.1667, 0.8333, 0.2083, 0.25, 0.2083, 0.3333, 0.1667, 0.3333, 0.1667, 0.25, 0.2083, 0.5, 0.2083, 0.5833, 0.1667, 0.5833, 0.1667, 0.5, 0.2083, 0.75, 0.2083, 0.8333, 0.1667, 0.8333, 0.1667, 0.75, 0.1667, 0.8333, 0.1667, 0.9167, 0.125, 0.9167, 0.125, 0.8333, 0.1667, 0.25, 0.1667, 0.3333, 0.125, 0.3333, 0.125, 0.25, 0.1667, 0.5, 0.1667, 0.5833, 0.125, 0.5833, 0.125, 0.5, 0.1667, 0.75, 0.1667, 0.8333, 0.125, 0.8333, 0.125, 0.75, 0.1667, 0.1667, 0.1667, 0.25, 0.125, 0.25, 0.125, 0.1667, 0.1667, 0.4167, 0.1667, 0.5, 0.125, 0.5, 0.125, 0.4167, 0.1667, 0.6667, 0.1667, 0.75, 0.125, 0.75, 0.125, 0.6667, 0.1667, 0.08333, 0.1667, 0.1667, 0.125, 0.1667, 0.125, 0.08333, 0.1667, 0.9167, 0.1458, 1.0, 0.125, 0.9167, 0.1667, 0.3333, 0.1667, 0.4167, 0.125, 0.4167, 0.125, 0.3333, 0.1667, 0.5833, 0.1667, 0.6667, 0.125, 0.6667, 0.125, 0.5833, 0.1458, 0.0, 0.1667, 0.08333, 0.125, 0.08333, 0.125, 0.08333, 0.125, 0.1667, 0.08333, 0.1667, 0.08333, 0.08333, 0.125, 0.9167, 0.1042, 1.0, 0.08333, 0.9167, 0.125, 0.3333, 0.125, 0.4167, 0.08333, 0.4167, 0.08333, 0.3333, 0.125, 0.5833, 0.125, 0.6667, 0.08333, 0.6667, 0.08333, 0.5833, 0.1042, 0.0, 0.125, 0.08333, 0.08333, 0.08333, 0.125, 0.8333, 0.125, 0.9167, 0.08333, 0.9167, 0.08333, 0.8333, 0.125, 0.25, 0.125, 0.3333, 0.08333, 0.3333, 0.08333, 0.25, 0.125, 0.5, 0.125, 0.5833, 0.08333, 0.5833, 0.08333, 0.5, 0.125, 0.75, 0.125, 0.8333, 0.08333, 0.8333, 0.08333, 0.75, 0.125, 0.1667, 0.125, 0.25, 0.08333, 0.25, 0.08333, 0.1667, 0.125, 0.4167, 0.125, 0.5, 0.08333, 0.5, 0.08333, 0.4167, 0.125, 0.6667, 0.125, 0.75, 0.08333, 0.75, 0.08333, 0.6667, 0.08333, 0.75, 0.08333, 0.8333, 0.04167, 0.8333, 0.04167, 0.75, 0.08333, 0.1667, 0.08333, 0.25, 0.04167, 0.25, 0.04167, 0.1667, 0.08333, 0.4167, 0.08333, 0.5, 0.04167, 0.5, 0.04167, 0.4167, 0.08333, 0.6667, 0.08333, 0.75, 0.04167, 0.75, 0.04167, 0.6667, 0.08333, 0.08333, 0.08333, 0.1667, 0.04167, 0.1667, 0.04167, 0.08333, 0.08333, 0.9167, 0.0625, 1.0, 0.04167, 0.9167, 0.08333, 0.3333, 0.08333, 0.4167, 0.04167, 0.4167, 0.04167, 0.3333, 0.08333, 0.5833, 0.08333, 0.6667, 0.04167, 0.6667, 0.04167, 0.5833, 0.0625, 0.0, 0.08333, 0.08333, 0.04167, 0.08333, 0.08333, 0.8333, 0.08333, 0.9167, 0.04167, 0.9167, 0.04167, 0.8333, 0.08333, 0.25, 0.08333, 0.3333, 0.04167, 0.3333, 0.04167, 0.25, 0.08333, 0.5, 0.08333, 0.5833, 0.04167, 0.5833, 0.04167, 0.5, 0.02083, 0.0, 0.04167, 0.08333, 0.0, 0.08333, 0.04167, 0.8333, 0.04167, 0.9167, 0.0, 0.9167, 0.0, 0.8333, 0.04167, 0.25, 0.04167, 0.3333, 0.0, 0.3333, 2.98e-08, 0.25, 0.04167, 0.5, 0.04167, 0.5833, 0.0, 0.5833, 0.0, 0.5, 0.04167, 0.75, 0.04167, 0.8333, 0.0, 0.8333, 2.98e-08, 0.75, 0.04167, 0.1667, 0.04167, 0.25, 2.98e-08, 0.25, 0.0, 0.1667, 0.04167, 0.4167, 0.04167, 0.5, 0.0, 0.5, 0.0, 0.4167, 0.04167, 0.6667, 0.04167, 0.75, 2.98e-08, 0.75, 0.0, 0.6667, 0.04167, 0.08333, 0.04167, 0.1667, 0.0, 0.1667, 0.0, 0.08333, 0.04167, 0.9167, 0.02083, 1.0, 0.0, 0.9167, 0.04167, 0.3333, 0.04167, 0.4167, 0.0, 0.4167, 0.0, 0.3333, 0.04167, 0.5833, 0.04167, 0.6667, 0.0, 0.6667, 0.0, 0.5833, 1.0, 0.6667, 1.0, 0.75, 0.9583, 0.75, 0.9583, 0.6667, 1.0, 0.08333, 1.0, 0.1667, 0.9583, 0.1667, 0.9583, 0.08333, 1.0, 0.9167, 0.9792, 1.0, 0.9583, 0.9167, 1.0, 0.3333, 1.0, 0.4167, 0.9583, 0.4167, 0.9583, 0.3333, 1.0, 0.5833, 1.0, 0.6667, 0.9583, 0.6667, 0.9583, 0.5833, 0.9792, 0.0, 1.0, 0.08333, 0.9583, 0.08333, 1.0, 0.8333, 1.0, 0.9167, 0.9583, 0.9167, 0.9583, 0.8333, 1.0, 0.25, 1.0, 0.3333, 0.9583, 0.3333, 0.9583, 0.25, 1.0, 0.5, 1.0, 0.5833, 0.9583, 0.5833, 0.9583, 0.5, 1.0, 0.75, 1.0, 0.8333, 0.9583, 0.8333, 0.9583, 0.75, 1.0, 0.1667, 1.0, 0.25, 0.9583, 0.25, 0.9583, 0.1667, 1.0, 0.4167, 1.0, 0.5, 0.9583, 0.5, 0.9583, 0.4167, 0.9583, 0.75, 0.9583, 0.8333, 0.9167, 0.8333, 0.9167, 0.75, 0.9583, 0.1667, 0.9583, 0.25, 0.9167, 0.25, 0.9167, 0.1667, 0.9583, 0.4167, 0.9583, 0.5, 0.9167, 0.5, 0.9167, 0.4167, 0.9583, 0.6667, 0.9583, 0.75, 0.9167, 0.75, 0.9167, 0.6667, 0.9583, 0.08333, 0.9583, 0.1667, 0.9167, 0.1667, 0.9167, 0.08333, 0.9583, 0.9167, 0.9375, 1.0, 0.9167, 0.9167, 0.9583, 0.3333, 0.9583, 0.4167, 0.9167, 0.4167, 0.9167, 0.3333, 0.9583, 0.5833, 0.9583, 0.6667, 0.9167, 0.6667, 0.9167, 0.5833, 0.9375, 0.0, 0.9583, 0.08333, 0.9167, 0.08333, 0.9583, 0.8333, 0.9583, 0.9167, 0.9167, 0.9167, 0.9167, 0.8333, 0.9583, 0.25, 0.9583, 0.3333, 0.9167, 0.3333, 0.9167, 0.25, 0.9583, 0.5, 0.9583, 0.5833, 0.9167, 0.5833, 0.9167, 0.5, 0.9167, 0.5833, 0.9167, 0.6667, 0.875, 0.6667, 0.875, 0.5833, 0.8958, 0.0, 0.9167, 0.08333, 0.875, 0.08333, 0.9167, 0.8333, 0.9167, 0.9167, 0.875, 0.9167, 0.875, 0.8333, 0.9167, 0.25, 0.9167, 0.3333, 0.875, 0.3333, 0.875, 0.25, 0.9167, 0.5, 0.9167, 0.5833, 0.875, 0.5833, 0.875, 0.5, 0.9167, 0.75, 0.9167, 0.8333, 0.875, 0.8333, 0.875, 0.75, 0.9167, 0.1667, 0.9167, 0.25, 0.875, 0.25, 0.875, 0.1667, 0.9167, 0.4167, 0.9167, 0.5, 0.875, 0.5, 0.875, 0.4167, 0.9167, 0.6667, 0.9167, 0.75, 0.875, 0.75, 0.875, 0.6667, 0.9167, 0.08333, 0.9167, 0.1667, 0.875, 0.1667, 0.875, 0.08333, 0.9167, 0.9167, 0.8958, 1.0, 0.875, 0.9167, 0.9167, 0.3333, 0.9167, 0.4167, 0.875, 0.4167, 0.875, 0.3333, 0.875, 0.6667, 0.875, 0.75, 0.8333, 0.75, 0.8333, 0.6667, 0.875, 0.08333, 0.875, 0.1667, 0.8333, 0.1667, 0.8333, 0.08333, 0.875, 0.9167, 0.8542, 1.0, 0.8333, 0.9167, 0.875, 0.3333, 0.875, 0.4167, 0.8333, 0.4167, 0.8333, 0.3333, 0.875, 0.5833, 0.875, 0.6667, 0.8333, 0.6667, 0.8333, 0.5833, 0.8542, 0.0, 0.875, 0.08333, 0.8333, 0.08333, 0.875, 0.8333, 0.875, 0.9167, 0.8333, 0.9167, 0.8333, 0.8333, 0.875, 0.25, 0.875, 0.3333, 0.8333, 0.3333, 0.8333, 0.25, 0.875, 0.5, 0.875, 0.5833, 0.8333, 0.5833, 0.8333, 0.5, 0.875, 0.75, 0.875, 0.8333, 0.8333, 0.8333, 0.8333, 0.75, 0.875, 0.1667, 0.875, 0.25, 0.8333, 0.25, 0.8333, 0.1667, 0.875, 0.4167, 0.875, 0.5, 0.8333, 0.5, 0.8333, 0.4167, 0.8333, 0.5, 0.8333, 0.5833, 0.7917, 0.5833, 0.7917, 0.5, 0.8333, 0.75, 0.8333, 0.8333, 0.7917, 0.8333, 0.7917, 0.75, 0.8333, 0.1667, 0.8333, 0.25, 0.7917, 0.25, 0.7917, 0.1667, 0.8333, 0.4167, 0.8333, 0.5, 0.7917, 0.5, 0.7917, 0.4167, 0.8333, 0.6667, 0.8333, 0.75, 0.7917, 0.75, 0.7917, 0.6667, 0.8333, 0.08333, 0.8333, 0.1667, 0.7917, 0.1667, 0.7917, 0.08333, 0.8333, 0.9167, 0.8125, 1.0, 0.7917, 0.9167, 0.8333, 0.3333, 0.8333, 0.4167, 0.7917, 0.4167, 0.7917, 0.3333, 0.8333, 0.5833, 0.8333, 0.6667, 0.7917, 0.6667, 0.7917, 0.5833, 0.8125, 0.0, 0.8333, 0.08333, 0.7917, 0.08333, 0.8333, 0.8333, 0.8333, 0.9167, 0.7917, 0.9167, 0.7917, 0.8333, 0.8333, 0.25, 0.8333, 0.3333, 0.7917, 0.3333, 0.7917, 0.25, 0.7917, 0.5833, 0.7917, 0.6667, 0.75, 0.6667, 0.75, 0.5833, 0.7708, 0.0, 0.7917, 0.08333, 0.75, 0.08333, 0.7917, 0.8333, 0.7917, 0.9167, 0.75, 0.9167, 0.75, 0.8333, 0.7917, 0.25, 0.7917, 0.3333, 0.75, 0.3333, 0.75, 0.25, 0.7917, 0.5, 0.7917, 0.5833, 0.75, 0.5833, 0.75, 0.5, 0.7917, 0.75, 0.7917, 0.8333, 0.75, 0.8333, 0.75, 0.75, 0.7917, 0.1667, 0.7917, 0.25, 0.75, 0.25, 0.75, 0.1667, 0.7917, 0.4167, 0.7917, 0.5, 0.75, 0.5, 0.75, 0.4167, 0.7917, 0.6667, 0.7917, 0.75, 0.75, 0.75, 0.75, 0.6667, 0.7917, 0.08333, 0.7917, 0.1667, 0.75, 0.1667, 0.75, 0.08333, 0.7917, 0.9167, 0.7708, 1.0, 0.75, 0.9167, 0.7917, 0.3333, 0.7917, 0.4167, 0.75, 0.4167, 0.75, 0.3333])
me_sphere.materials.append(mat_terran___body)
me_sphere.update()
me_cylinder = bpy.data.meshes.new('Cylinder')
me_cylinder.from_pydata([(0.0, 0.15, -0.3808), (0.0, 0.15, 0.3808), (0.075, 0.1299, -0.3808), (0.075, 0.1299, 0.3808), (0.1299, 0.075, -0.3808), (0.1299, 0.075, 0.3808), (0.15, 0.0, -0.3808), (0.15, 0.0, 0.3808), (0.1299, -0.075, -0.3808), (0.1299, -0.075, 0.3808), (0.075, -0.1299, -0.3808), (0.075, -0.1299, 0.3808), (0.0, -0.15, -0.3808), (0.0, -0.15, 0.3808), (-0.075, -0.1299, -0.3808), (-0.075, -0.1299, 0.3808), (-0.1299, -0.075, -0.3808), (-0.1299, -0.075, 0.3808), (-0.15, 0.0, -0.3808), (-0.15, 0.0, 0.3808), (-0.1299, 0.075, -0.3808), (-0.1299, 0.075, 0.3808), (-0.075, 0.1299, -0.3808), (-0.075, 0.1299, 0.3808)], [], [(0, 1, 3, 2), (2, 3, 5, 4), (4, 5, 7, 6), (6, 7, 9, 8), (8, 9, 11, 10), (10, 11, 13, 12), (12, 13, 15, 14), (14, 15, 17, 16), (16, 17, 19, 18), (18, 19, 21, 20), (3, 1, 23, 21, 19, 17, 15, 13, 11, 9, 7, 5), (20, 21, 23, 22), (22, 23, 1, 0), (0, 2, 4, 6, 8, 10, 12, 14, 16, 18, 20, 22)])
_uv = me_cylinder.uv_layers.new(name='UVMap')
_uv.uv.foreach_set('vector', [1.0, 0.5, 1.0, 1.0, 0.9167, 1.0, 0.9167, 0.5, 0.9167, 0.5, 0.9167, 1.0, 0.8333, 1.0, 0.8333, 0.5, 0.8333, 0.5, 0.8333, 1.0, 0.75, 1.0, 0.75, 0.5, 0.75, 0.5, 0.75, 1.0, 0.6667, 1.0, 0.6667, 0.5, 0.6667, 0.5, 0.6667, 1.0, 0.5833, 1.0, 0.5833, 0.5, 0.5833, 0.5, 0.5833, 1.0, 0.5, 1.0, 0.5, 0.5, 0.5, 0.5, 0.5, 1.0, 0.4167, 1.0, 0.4167, 0.5, 0.4167, 0.5, 0.4167, 1.0, 0.3333, 1.0, 0.3333, 0.5, 0.3333, 0.5, 0.3333, 1.0, 0.25, 1.0, 0.25, 0.5, 0.25, 0.5, 0.25, 1.0, 0.1667, 1.0, 0.1667, 0.5, 0.37, 0.4578, 0.25, 0.49, 0.13, 0.4578, 0.04215, 0.37, 0.01, 0.25, 0.04215, 0.13, 0.13, 0.04215, 0.25, 0.01, 0.37, 0.04215, 0.4578, 0.13, 0.49, 0.25, 0.4578, 0.37, 0.1667, 0.5, 0.1667, 1.0, 0.08333, 1.0, 0.08333, 0.5, 0.08333, 0.5, 0.08333, 1.0, 7.451e-08, 1.0, 7.451e-08, 0.5, 0.75, 0.49, 0.87, 0.4578, 0.9578, 0.37, 0.99, 0.25, 0.9578, 0.13, 0.87, 0.04215, 0.75, 0.01, 0.63, 0.04215, 0.5422, 0.13, 0.51, 0.25, 0.5422, 0.37, 0.63, 0.4578])
me_cylinder.materials.append(mat_terran___cap)
me_cylinder.update()
me_cylinder_001 = bpy.data.meshes.new('Cylinder.001')
me_cylinder_001.from_pydata([(0.0, 0.102, -0.007906), (0.0, 0.102, 0.007906), (0.051, 0.08833, -0.007906), (0.051, 0.08833, 0.007906), (0.08833, 0.051, -0.007906), (0.08833, 0.051, 0.007906), (0.102, 0.0, -0.007906), (0.102, 0.0, 0.007906), (0.08833, -0.051, -0.007906), (0.08833, -0.051, 0.007906), (0.051, -0.08833, -0.007906), (0.051, -0.08833, 0.007906), (0.0, -0.102, -0.007906), (0.0, -0.102, 0.007906), (-0.051, -0.08833, -0.007906), (-0.051, -0.08833, 0.007906), (-0.08833, -0.051, -0.007906), (-0.08833, -0.051, 0.007906), (-0.102, 0.0, -0.007906), (-0.102, 0.0, 0.007906), (-0.08833, 0.051, -0.007906), (-0.08833, 0.051, 0.007906), (-0.051, 0.08833, -0.007906), (-0.051, 0.08833, 0.007906)], [], [(0, 1, 3, 2), (2, 3, 5, 4), (4, 5, 7, 6), (6, 7, 9, 8), (8, 9, 11, 10), (10, 11, 13, 12), (12, 13, 15, 14), (14, 15, 17, 16), (16, 17, 19, 18), (18, 19, 21, 20), (3, 1, 23, 21, 19, 17, 15, 13, 11, 9, 7, 5), (20, 21, 23, 22), (22, 23, 1, 0), (0, 2, 4, 6, 8, 10, 12, 14, 16, 18, 20, 22)])
_uv = me_cylinder_001.uv_layers.new(name='UVMap')
_uv.uv.foreach_set('vector', [1.0, 0.5, 1.0, 1.0, 0.9167, 1.0, 0.9167, 0.5, 0.9167, 0.5, 0.9167, 1.0, 0.8333, 1.0, 0.8333, 0.5, 0.8333, 0.5, 0.8333, 1.0, 0.75, 1.0, 0.75, 0.5, 0.75, 0.5, 0.75, 1.0, 0.6667, 1.0, 0.6667, 0.5, 0.6667, 0.5, 0.6667, 1.0, 0.5833, 1.0, 0.5833, 0.5, 0.5833, 0.5, 0.5833, 1.0, 0.5, 1.0, 0.5, 0.5, 0.5, 0.5, 0.5, 1.0, 0.4167, 1.0, 0.4167, 0.5, 0.4167, 0.5, 0.4167, 1.0, 0.3333, 1.0, 0.3333, 0.5, 0.3333, 0.5, 0.3333, 1.0, 0.25, 1.0, 0.25, 0.5, 0.25, 0.5, 0.25, 1.0, 0.1667, 1.0, 0.1667, 0.5, 0.37, 0.4578, 0.25, 0.49, 0.13, 0.4578, 0.04215, 0.37, 0.01, 0.25, 0.04215, 0.13, 0.13, 0.04215, 0.25, 0.01, 0.37, 0.04215, 0.4578, 0.13, 0.49, 0.25, 0.4578, 0.37, 0.1667, 0.5, 0.1667, 1.0, 0.08333, 1.0, 0.08333, 0.5, 0.08333, 0.5, 0.08333, 1.0, 7.451e-08, 1.0, 7.451e-08, 0.5, 0.75, 0.49, 0.87, 0.4578, 0.9578, 0.37, 0.99, 0.25, 0.9578, 0.13, 0.87, 0.04215, 0.75, 0.01, 0.63, 0.04215, 0.5422, 0.13, 0.51, 0.25, 0.5422, 0.37, 0.63, 0.4578])
me_cylinder_001.materials.append(mat_terran___dark)
me_cylinder_001.update()
me_cube = bpy.data.meshes.new('Cube')
me_cube.from_pydata([(-0.045, -0.0175, -0.055), (-0.045, -0.0175, 0.055), (-0.045, 0.0175, -0.055), (-0.045, 0.0175, 0.055), (0.045, -0.0175, -0.055), (0.045, -0.0175, 0.055), (0.045, 0.0175, -0.055), (0.045, 0.0175, 0.055)], [], [(0, 1, 3, 2), (2, 3, 7, 6), (6, 7, 5, 4), (4, 5, 1, 0), (2, 6, 4, 0), (7, 3, 1, 5)])
_uv = me_cube.uv_layers.new(name='UVMap')
_uv.uv.foreach_set('vector', [0.375, 0.0, 0.625, 0.0, 0.625, 0.25, 0.375, 0.25, 0.375, 0.25, 0.625, 0.25, 0.625, 0.5, 0.375, 0.5, 0.375, 0.5, 0.625, 0.5, 0.625, 0.75, 0.375, 0.75, 0.375, 0.75, 0.625, 0.75, 0.625, 1.0, 0.375, 1.0, 0.125, 0.5, 0.375, 0.5, 0.375, 0.75, 0.125, 0.75, 0.625, 0.5, 0.875, 0.5, 0.875, 0.75, 0.625, 0.75])
me_cube.materials.append(mat_terran___red)
me_cube.update()

# ---- objects
ob_openfa_orthographic_30_degree_camera = bpy.data.objects.new('OpenFA orthographic 30 degree camera', cam_camera)
ob_soft_key = bpy.data.objects.new('Soft key', light_area)
ob_cool_fill = bpy.data.objects.new('Cool fill', light_area_001)
ob_copper_rim = bpy.data.objects.new('Copper rim', light_area_002)
ob_turret_armoured_pedestal = bpy.data.objects.new('Turret armoured pedestal', me_turret_armoured_pedestal_mesh)
ob_weapon_pivot = bpy.data.objects.new('Weapon pivot', me_sphere)
ob_weapon_barrel = bpy.data.objects.new('Weapon barrel', me_cylinder)
ob_weapon_dark_bore = bpy.data.objects.new('Weapon dark bore', me_cylinder_001)
ob_inset_service_window = bpy.data.objects.new('Inset service window', me_cube)
ob_directionalhead = bpy.data.objects.new('DirectionalHead', None)
ob_staticbase = bpy.data.objects.new('StaticBase', None)

# ---- transforms, parenting, visibility, modifiers, constraints
ob_openfa_orthographic_30_degree_camera.location = (9.137, -13.71, 12.1)
ob_openfa_orthographic_30_degree_camera.rotation_euler = (0.9599, 5.558e-09, 0.588)
ob_soft_key.location = (-3.0, -5.0, 8.0)
ob_soft_key.rotation_euler = (0.6945, -4.69e-08, -0.5404)
ob_cool_fill.location = (5.0, -1.0, 5.0)
ob_cool_fill.rotation_euler = (0.9056, 4.58e-09, 1.373)
ob_copper_rim.location = (1.0, 5.0, 6.0)
ob_copper_rim.rotation_euler = (0.7952, -6.254e-08, 2.944)
ob_turret_armoured_pedestal.parent = ob_staticbase
ob_turret_armoured_pedestal.location = (0.0, 0.0, 0.0)
_m = ob_turret_armoured_pedestal.modifiers.new('Preserve industrial profile breaks', 'EDGE_SPLIT')
_m.split_angle = 0.5585
ob_weapon_pivot.parent = ob_directionalhead
ob_weapon_pivot.location = (0.0, 0.0, 0.0)
ob_weapon_barrel.parent = ob_directionalhead
ob_weapon_barrel.location = (0.0, -0.5, 0.2)
ob_weapon_barrel.rotation_euler = (1.166, -0.0, 0.0)
_m = ob_weapon_barrel.modifiers.new('Manufactured edge bevel', 'BEVEL')
_m.width = 0.03
_m.width_pct = 0.03
_m.segments = 3
_m = ob_weapon_barrel.modifiers.new('Weighted corner normals', 'WEIGHTED_NORMAL')
ob_weapon_dark_bore.parent = ob_directionalhead
ob_weapon_dark_bore.location = (0.0, -0.8825, 0.3575)
ob_weapon_dark_bore.rotation_euler = (1.249, -0.0, 0.0)
_m = ob_weapon_dark_bore.modifiers.new('Manufactured edge bevel', 'BEVEL')
_m.width = 0.0204
_m.width_pct = 0.0204
_m.segments = 3
_m = ob_weapon_dark_bore.modifiers.new('Weighted corner normals', 'WEIGHTED_NORMAL')
ob_inset_service_window.parent = ob_staticbase
ob_inset_service_window.location = (0.4, -0.57, 0.36)
_m = ob_inset_service_window.modifiers.new('Manufactured edge bevel', 'BEVEL')
_m.width = 0.014
_m.width_pct = 0.014
_m.segments = 3
_m = ob_inset_service_window.modifiers.new('Weighted corner normals', 'WEIGHTED_NORMAL')
ob_directionalhead.location = (0.0, 0.0, 1.03)
ob_directionalhead.empty_display_type = 'ARROWS'
ob_directionalhead.empty_display_size = 0.4
ob_staticbase.location = (0.0, 0.0, 0.0)

# ---- collection membership
scene.collection.objects.link(ob_openfa_orthographic_30_degree_camera)
scene.collection.objects.link(ob_soft_key)
scene.collection.objects.link(ob_cool_fill)
scene.collection.objects.link(ob_copper_rim)
col_pb18___photon_turret.objects.link(ob_turret_armoured_pedestal)
col_pb18___photon_turret.objects.link(ob_weapon_pivot)
col_pb18___photon_turret.objects.link(ob_weapon_barrel)
col_pb18___photon_turret.objects.link(ob_weapon_dark_bore)
col_pb18___photon_turret.objects.link(ob_inset_service_window)
col_pb18___photon_turret.objects.link(ob_directionalhead)
col_pb18___photon_turret.objects.link(ob_staticbase)

# ---- scene / render settings (as saved in the file)
scene.camera = ob_openfa_orthographic_30_degree_camera
scene.frame_start = 1; scene.frame_end = 17; scene.frame_set(1)
scene.render.engine = 'CYCLES'
scene.render.resolution_x = 512
scene.render.resolution_y = 512
scene.render.fps = 16
scene.render.film_transparent = True
scene.cycles.samples = 32
bpy.context.view_layer.update()
